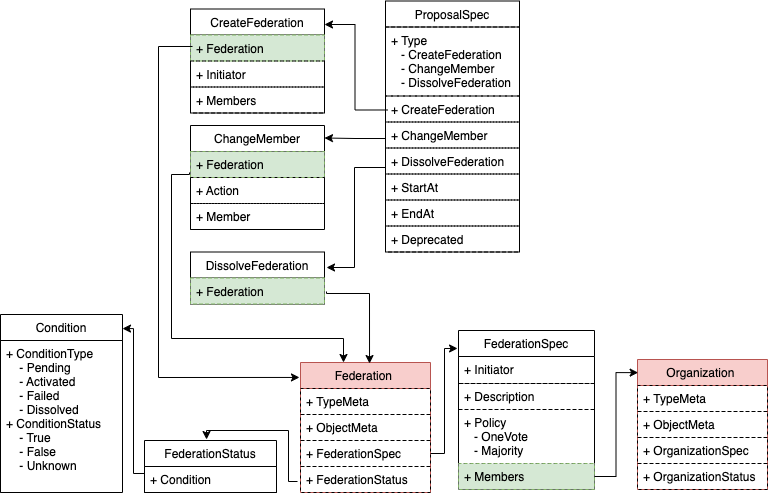

The diagram above was exported from draw.io. Its source (the exported page's mxGraphModel, read from the mxfile embedded in the PNG):
<mxGraphModel dx="2786" dy="1013" grid="0" gridSize="10" guides="1" tooltips="1" connect="0" arrows="0" fold="1" page="0" pageScale="1" pageWidth="827" pageHeight="1169" background="none" math="0" shadow="0">
  <root>
    <mxCell id="0" />
    <mxCell id="1" parent="0" />
    <mxCell id="13" value="FederationSpec" style="swimlane;fontStyle=0;childLayout=stackLayout;horizontal=1;startSize=26;fillColor=none;horizontalStack=0;resizeParent=1;resizeParentMax=0;resizeLast=0;collapsible=1;marginBottom=0;rounded=0;shadow=0;comic=0;swimlaneLine=1;glass=0;swimlaneFillColor=none;" parent="1" vertex="1">
      <mxGeometry x="-780" y="109" width="136" height="159" as="geometry">
        <mxRectangle x="110" y="120" width="90" height="26" as="alternateBounds" />
      </mxGeometry>
    </mxCell>
    <mxCell id="23" value="+ Initiator" style="text;strokeColor=#000000;fillColor=none;align=left;verticalAlign=top;spacingLeft=4;spacingRight=4;overflow=hidden;rotatable=0;points=[[0,0.5],[1,0.5]];portConstraint=eastwest;rounded=0;dashed=1;glass=0;" parent="13" vertex="1">
      <mxGeometry y="26" width="136" height="27" as="geometry" />
    </mxCell>
    <mxCell id="KDWJucEkSN8olWHDvFnU-158" value="+ Description" style="text;strokeColor=#000000;fillColor=none;align=left;verticalAlign=top;spacingLeft=4;spacingRight=4;overflow=hidden;rotatable=0;points=[[0,0.5],[1,0.5]];portConstraint=eastwest;rounded=0;dashed=1;glass=0;" parent="13" vertex="1">
      <mxGeometry y="53" width="136" height="26" as="geometry" />
    </mxCell>
    <mxCell id="KDWJucEkSN8olWHDvFnU-159" value="+ Policy&#10;   - OneVote&#10;   - Majority" style="text;strokeColor=#000000;fillColor=none;align=left;verticalAlign=top;spacingLeft=4;spacingRight=4;overflow=hidden;rotatable=0;points=[[0,0.5],[1,0.5]];portConstraint=eastwest;rounded=0;dashed=1;glass=0;" parent="13" vertex="1">
      <mxGeometry y="79" width="136" height="54" as="geometry" />
    </mxCell>
    <mxCell id="25" value="+ Members" style="text;strokeColor=#82b366;fillColor=#d5e8d4;align=left;verticalAlign=top;spacingLeft=4;spacingRight=4;overflow=hidden;rotatable=0;points=[[0,0.5],[1,0.5]];portConstraint=eastwest;rounded=0;dashed=1;glass=0;" parent="13" vertex="1">
      <mxGeometry y="133" width="136" height="26" as="geometry" />
    </mxCell>
    <mxCell id="46" value="ProposalSpec" style="swimlane;fontStyle=0;childLayout=stackLayout;horizontal=1;startSize=26;fillColor=none;horizontalStack=0;resizeParent=1;resizeParentMax=0;resizeLast=0;collapsible=1;marginBottom=0;rounded=0;shadow=0;comic=0;swimlaneLine=1;glass=0;swimlaneFillColor=none;" parent="1" vertex="1">
      <mxGeometry x="-853" y="-220.5" width="134" height="251" as="geometry">
        <mxRectangle x="110" y="120" width="90" height="26" as="alternateBounds" />
      </mxGeometry>
    </mxCell>
    <mxCell id="50" value="+ Type&#10;   - CreateFederation&#10;   - ChangeMember&#10;   - DissolveFederation" style="text;strokeColor=#000000;fillColor=none;align=left;verticalAlign=top;spacingLeft=4;spacingRight=4;overflow=hidden;rotatable=0;points=[[0,0.5],[1,0.5]];portConstraint=eastwest;rounded=0;dashed=1;glass=0;" parent="46" vertex="1">
      <mxGeometry y="26" width="134" height="69" as="geometry" />
    </mxCell>
    <mxCell id="KDWJucEkSN8olWHDvFnU-233" value="+ CreateFederation&#10;" style="text;strokeColor=#000000;fillColor=none;align=left;verticalAlign=top;spacingLeft=4;spacingRight=4;overflow=hidden;rotatable=0;points=[[0,0.5],[1,0.5]];portConstraint=eastwest;rounded=0;dashed=1;glass=0;" parent="46" vertex="1">
      <mxGeometry y="95" width="134" height="26" as="geometry" />
    </mxCell>
    <mxCell id="51" value="+ ChangeMember&#10;" style="text;strokeColor=#000000;fillColor=none;align=left;verticalAlign=top;spacingLeft=4;spacingRight=4;overflow=hidden;rotatable=0;points=[[0,0.5],[1,0.5]];portConstraint=eastwest;rounded=0;dashed=1;glass=0;" parent="46" vertex="1">
      <mxGeometry y="121" width="134" height="26" as="geometry" />
    </mxCell>
    <mxCell id="KDWJucEkSN8olWHDvFnU-186" value="+ DissolveFederation" style="text;strokeColor=#000000;fillColor=none;align=left;verticalAlign=top;spacingLeft=4;spacingRight=4;overflow=hidden;rotatable=0;points=[[0,0.5],[1,0.5]];portConstraint=eastwest;rounded=0;dashed=1;glass=0;" parent="46" vertex="1">
      <mxGeometry y="147" width="134" height="26" as="geometry" />
    </mxCell>
    <mxCell id="KDWJucEkSN8olWHDvFnU-97" value="+ StartAt &#10;" style="text;strokeColor=#000000;fillColor=none;align=left;verticalAlign=top;spacingLeft=4;spacingRight=4;overflow=hidden;rotatable=0;points=[[0,0.5],[1,0.5]];portConstraint=eastwest;rounded=0;dashed=1;glass=0;" parent="46" vertex="1">
      <mxGeometry y="173" width="134" height="26" as="geometry" />
    </mxCell>
    <mxCell id="KDWJucEkSN8olWHDvFnU-190" value="+ EndAt&#10;" style="text;strokeColor=#000000;fillColor=none;align=left;verticalAlign=top;spacingLeft=4;spacingRight=4;overflow=hidden;rotatable=0;points=[[0,0.5],[1,0.5]];portConstraint=eastwest;rounded=0;dashed=1;glass=0;" parent="46" vertex="1">
      <mxGeometry y="199" width="134" height="26" as="geometry" />
    </mxCell>
    <mxCell id="KDWJucEkSN8olWHDvFnU-192" value="+ Deprecated" style="text;strokeColor=#000000;fillColor=none;align=left;verticalAlign=top;spacingLeft=4;spacingRight=4;overflow=hidden;rotatable=0;points=[[0,0.5],[1,0.5]];portConstraint=eastwest;rounded=0;dashed=1;glass=0;" parent="46" vertex="1">
      <mxGeometry y="225" width="134" height="26" as="geometry" />
    </mxCell>
    <mxCell id="58" value="Federation " style="swimlane;fontStyle=0;childLayout=stackLayout;horizontal=1;startSize=26;fillColor=#f8cecc;horizontalStack=0;resizeParent=1;resizeParentMax=0;resizeLast=0;collapsible=1;marginBottom=0;rounded=0;shadow=0;comic=0;swimlaneLine=1;glass=0;swimlaneFillColor=none;strokeColor=#b85450;" parent="1" vertex="1">
      <mxGeometry x="-938" y="141" width="130" height="130" as="geometry">
        <mxRectangle x="110" y="120" width="90" height="26" as="alternateBounds" />
      </mxGeometry>
    </mxCell>
    <mxCell id="59" value="+ TypeMeta" style="text;strokeColor=#000000;fillColor=none;align=left;verticalAlign=top;spacingLeft=4;spacingRight=4;overflow=hidden;rotatable=0;points=[[0,0.5],[1,0.5]];portConstraint=eastwest;dashed=1;rounded=0;glass=0;" parent="58" vertex="1">
      <mxGeometry y="26" width="130" height="26" as="geometry" />
    </mxCell>
    <mxCell id="60" value="+ ObjectMeta" style="text;strokeColor=#000000;fillColor=none;align=left;verticalAlign=top;spacingLeft=4;spacingRight=4;overflow=hidden;rotatable=0;points=[[0,0.5],[1,0.5]];portConstraint=eastwest;dashed=1;rounded=0;glass=0;" parent="58" vertex="1">
      <mxGeometry y="52" width="130" height="26" as="geometry" />
    </mxCell>
    <mxCell id="61" value="+ FederationSpec" style="text;strokeColor=#000000;fillColor=none;align=left;verticalAlign=top;spacingLeft=4;spacingRight=4;overflow=hidden;rotatable=0;points=[[0,0.5],[1,0.5]];portConstraint=eastwest;rounded=0;dashed=1;glass=0;" parent="58" vertex="1">
      <mxGeometry y="78" width="130" height="26" as="geometry" />
    </mxCell>
    <mxCell id="62" value="+ FederationStatus" style="text;strokeColor=#000000;fillColor=none;align=left;verticalAlign=top;spacingLeft=4;spacingRight=4;overflow=hidden;rotatable=0;points=[[0,0.5],[1,0.5]];portConstraint=eastwest;rounded=0;dashed=1;glass=0;" parent="58" vertex="1">
      <mxGeometry y="104" width="130" height="26" as="geometry" />
    </mxCell>
    <mxCell id="66" value="FederationStatus" style="swimlane;fontStyle=0;childLayout=stackLayout;horizontal=1;startSize=26;fillColor=none;horizontalStack=0;resizeParent=1;resizeParentMax=0;resizeLast=0;collapsible=1;marginBottom=0;rounded=0;shadow=0;comic=0;swimlaneLine=1;glass=0;swimlaneFillColor=none;" parent="1" vertex="1">
      <mxGeometry x="-1094" y="219" width="132" height="52" as="geometry">
        <mxRectangle x="110" y="120" width="90" height="26" as="alternateBounds" />
      </mxGeometry>
    </mxCell>
    <mxCell id="67" value="+ Condition" style="text;strokeColor=#000000;fillColor=none;align=left;verticalAlign=top;spacingLeft=4;spacingRight=4;overflow=hidden;rotatable=0;points=[[0,0.5],[1,0.5]];portConstraint=eastwest;dashed=1;rounded=0;glass=0;" parent="66" vertex="1">
      <mxGeometry y="26" width="132" height="26" as="geometry" />
    </mxCell>
    <mxCell id="KDWJucEkSN8olWHDvFnU-101" value="Organization " style="swimlane;fontStyle=0;childLayout=stackLayout;horizontal=1;startSize=26;fillColor=#f8cecc;horizontalStack=0;resizeParent=1;resizeParentMax=0;resizeLast=0;collapsible=1;marginBottom=0;rounded=0;shadow=0;comic=0;swimlaneLine=1;glass=0;swimlaneFillColor=none;strokeColor=#b85450;" parent="1" vertex="1">
      <mxGeometry x="-601" y="138" width="130" height="130" as="geometry">
        <mxRectangle x="110" y="120" width="90" height="26" as="alternateBounds" />
      </mxGeometry>
    </mxCell>
    <mxCell id="KDWJucEkSN8olWHDvFnU-102" value="+ TypeMeta" style="text;strokeColor=#000000;fillColor=none;align=left;verticalAlign=top;spacingLeft=4;spacingRight=4;overflow=hidden;rotatable=0;points=[[0,0.5],[1,0.5]];portConstraint=eastwest;dashed=1;rounded=0;glass=0;" parent="KDWJucEkSN8olWHDvFnU-101" vertex="1">
      <mxGeometry y="26" width="130" height="26" as="geometry" />
    </mxCell>
    <mxCell id="KDWJucEkSN8olWHDvFnU-103" value="+ ObjectMeta" style="text;strokeColor=#000000;fillColor=none;align=left;verticalAlign=top;spacingLeft=4;spacingRight=4;overflow=hidden;rotatable=0;points=[[0,0.5],[1,0.5]];portConstraint=eastwest;dashed=1;rounded=0;glass=0;" parent="KDWJucEkSN8olWHDvFnU-101" vertex="1">
      <mxGeometry y="52" width="130" height="26" as="geometry" />
    </mxCell>
    <mxCell id="KDWJucEkSN8olWHDvFnU-104" value="+ OrganizationSpec" style="text;strokeColor=#000000;fillColor=none;align=left;verticalAlign=top;spacingLeft=4;spacingRight=4;overflow=hidden;rotatable=0;points=[[0,0.5],[1,0.5]];portConstraint=eastwest;rounded=0;dashed=1;glass=0;" parent="KDWJucEkSN8olWHDvFnU-101" vertex="1">
      <mxGeometry y="78" width="130" height="26" as="geometry" />
    </mxCell>
    <mxCell id="KDWJucEkSN8olWHDvFnU-105" value="+ OrganizationStatus" style="text;strokeColor=#000000;fillColor=none;align=left;verticalAlign=top;spacingLeft=4;spacingRight=4;overflow=hidden;rotatable=0;points=[[0,0.5],[1,0.5]];portConstraint=eastwest;rounded=0;dashed=1;glass=0;" parent="KDWJucEkSN8olWHDvFnU-101" vertex="1">
      <mxGeometry y="104" width="130" height="26" as="geometry" />
    </mxCell>
    <mxCell id="KDWJucEkSN8olWHDvFnU-226" value="CreateFederation" style="swimlane;fontStyle=0;childLayout=stackLayout;horizontal=1;startSize=26;fillColor=none;horizontalStack=0;resizeParent=1;resizeParentMax=0;resizeLast=0;collapsible=1;marginBottom=0;rounded=0;shadow=0;comic=0;swimlaneLine=1;glass=0;swimlaneFillColor=none;" parent="1" vertex="1">
      <mxGeometry x="-1048" y="-212.5" width="134" height="104" as="geometry">
        <mxRectangle x="110" y="120" width="90" height="26" as="alternateBounds" />
      </mxGeometry>
    </mxCell>
    <mxCell id="KDWJucEkSN8olWHDvFnU-229" value="+ Federation" style="text;strokeColor=#82b366;fillColor=#d5e8d4;align=left;verticalAlign=top;spacingLeft=4;spacingRight=4;overflow=hidden;rotatable=0;points=[[0,0.5],[1,0.5]];portConstraint=eastwest;rounded=0;dashed=1;glass=0;" parent="KDWJucEkSN8olWHDvFnU-226" vertex="1">
      <mxGeometry y="26" width="134" height="26" as="geometry" />
    </mxCell>
    <mxCell id="KDWJucEkSN8olWHDvFnU-230" value="+ Initiator &#10;" style="text;strokeColor=#000000;fillColor=none;align=left;verticalAlign=top;spacingLeft=4;spacingRight=4;overflow=hidden;rotatable=0;points=[[0,0.5],[1,0.5]];portConstraint=eastwest;rounded=0;dashed=1;glass=0;" parent="KDWJucEkSN8olWHDvFnU-226" vertex="1">
      <mxGeometry y="52" width="134" height="26" as="geometry" />
    </mxCell>
    <mxCell id="KDWJucEkSN8olWHDvFnU-231" value="+ Members" style="text;strokeColor=#000000;fillColor=none;align=left;verticalAlign=top;spacingLeft=4;spacingRight=4;overflow=hidden;rotatable=0;points=[[0,0.5],[1,0.5]];portConstraint=eastwest;rounded=0;dashed=1;glass=0;" parent="KDWJucEkSN8olWHDvFnU-226" vertex="1">
      <mxGeometry y="78" width="134" height="26" as="geometry" />
    </mxCell>
    <mxCell id="KDWJucEkSN8olWHDvFnU-236" value="ChangeMember" style="swimlane;fontStyle=0;childLayout=stackLayout;horizontal=1;startSize=26;fillColor=none;horizontalStack=0;resizeParent=1;resizeParentMax=0;resizeLast=0;collapsible=1;marginBottom=0;rounded=0;shadow=0;comic=0;swimlaneLine=1;glass=0;swimlaneFillColor=none;" parent="1" vertex="1">
      <mxGeometry x="-1048" y="-96" width="134" height="104" as="geometry">
        <mxRectangle x="110" y="120" width="90" height="26" as="alternateBounds" />
      </mxGeometry>
    </mxCell>
    <mxCell id="KDWJucEkSN8olWHDvFnU-237" value="+ Federation" style="text;strokeColor=#82b366;fillColor=#d5e8d4;align=left;verticalAlign=top;spacingLeft=4;spacingRight=4;overflow=hidden;rotatable=0;points=[[0,0.5],[1,0.5]];portConstraint=eastwest;rounded=0;dashed=1;glass=0;" parent="KDWJucEkSN8olWHDvFnU-236" vertex="1">
      <mxGeometry y="26" width="134" height="26" as="geometry" />
    </mxCell>
    <mxCell id="KDWJucEkSN8olWHDvFnU-238" value="+ Action &#10;" style="text;strokeColor=#000000;fillColor=none;align=left;verticalAlign=top;spacingLeft=4;spacingRight=4;overflow=hidden;rotatable=0;points=[[0,0.5],[1,0.5]];portConstraint=eastwest;rounded=0;dashed=1;glass=0;" parent="KDWJucEkSN8olWHDvFnU-236" vertex="1">
      <mxGeometry y="52" width="134" height="26" as="geometry" />
    </mxCell>
    <mxCell id="KDWJucEkSN8olWHDvFnU-239" value="+ Member" style="text;strokeColor=#000000;fillColor=none;align=left;verticalAlign=top;spacingLeft=4;spacingRight=4;overflow=hidden;rotatable=0;points=[[0,0.5],[1,0.5]];portConstraint=eastwest;rounded=0;dashed=1;glass=0;" parent="KDWJucEkSN8olWHDvFnU-236" vertex="1">
      <mxGeometry y="78" width="134" height="26" as="geometry" />
    </mxCell>
    <mxCell id="KDWJucEkSN8olWHDvFnU-242" value="DissolveFederation" style="swimlane;fontStyle=0;childLayout=stackLayout;horizontal=1;startSize=26;fillColor=none;horizontalStack=0;resizeParent=1;resizeParentMax=0;resizeLast=0;collapsible=1;marginBottom=0;rounded=0;shadow=0;comic=0;swimlaneLine=1;glass=0;swimlaneFillColor=none;" parent="1" vertex="1">
      <mxGeometry x="-1048" y="30.5" width="134" height="52" as="geometry">
        <mxRectangle x="110" y="120" width="90" height="26" as="alternateBounds" />
      </mxGeometry>
    </mxCell>
    <mxCell id="KDWJucEkSN8olWHDvFnU-243" value="+ Federation" style="text;strokeColor=#82b366;fillColor=#d5e8d4;align=left;verticalAlign=top;spacingLeft=4;spacingRight=4;overflow=hidden;rotatable=0;points=[[0,0.5],[1,0.5]];portConstraint=eastwest;rounded=0;dashed=1;glass=0;" parent="KDWJucEkSN8olWHDvFnU-242" vertex="1">
      <mxGeometry y="26" width="134" height="26" as="geometry" />
    </mxCell>
    <mxCell id="KDWJucEkSN8olWHDvFnU-253" style="edgeStyle=orthogonalEdgeStyle;rounded=0;orthogonalLoop=1;jettySize=auto;html=1;entryX=0.005;entryY=0.101;entryDx=0;entryDy=0;entryPerimeter=0;" parent="1" source="25" target="KDWJucEkSN8olWHDvFnU-101" edge="1">
      <mxGeometry relative="1" as="geometry" />
    </mxCell>
    <mxCell id="-aO0HeFxuFXKlExwXgox-67" value="Condition" style="swimlane;fontStyle=0;childLayout=stackLayout;horizontal=1;startSize=26;fillColor=none;horizontalStack=0;resizeParent=1;resizeParentMax=0;resizeLast=0;collapsible=1;marginBottom=0;rounded=0;shadow=0;comic=0;swimlaneLine=1;glass=0;swimlaneFillColor=none;" parent="1" vertex="1">
      <mxGeometry x="-1238" y="93" width="122" height="178" as="geometry">
        <mxRectangle x="110" y="120" width="90" height="26" as="alternateBounds" />
      </mxGeometry>
    </mxCell>
    <mxCell id="-aO0HeFxuFXKlExwXgox-68" value="+ ConditionType&#10;    - Pending&#10;    - Activated&#10;    - Failed &#10;    - Dissolved&#10;+ ConditionStatus&#10;    - True&#10;    - False&#10;    - Unknown" style="text;strokeColor=#000000;fillColor=none;align=left;verticalAlign=top;spacingLeft=4;spacingRight=4;overflow=hidden;rotatable=0;points=[[0,0.5],[1,0.5]];portConstraint=eastwest;dashed=1;rounded=0;glass=0;" parent="-aO0HeFxuFXKlExwXgox-67" vertex="1">
      <mxGeometry y="26" width="122" height="152" as="geometry" />
    </mxCell>
    <mxCell id="JA708I5HQVqm8P09V9eA-67" value="" style="endArrow=classic;html=1;rounded=0;exitX=0.015;exitY=0.442;exitDx=0;exitDy=0;exitPerimeter=0;entryX=-0.008;entryY=0.115;entryDx=0;entryDy=0;entryPerimeter=0;edgeStyle=orthogonalEdgeStyle;" parent="1" source="KDWJucEkSN8olWHDvFnU-229" target="58" edge="1">
      <mxGeometry width="50" height="50" relative="1" as="geometry">
        <mxPoint x="-1095" y="-137" as="sourcePoint" />
        <mxPoint x="-1159" y="-192" as="targetPoint" />
        <Array as="points">
          <mxPoint x="-1080" y="-175" />
          <mxPoint x="-1080" y="156" />
        </Array>
      </mxGeometry>
    </mxCell>
    <mxCell id="JA708I5HQVqm8P09V9eA-70" value="" style="endArrow=classic;html=1;rounded=0;edgeStyle=orthogonalEdgeStyle;" parent="1" edge="1">
      <mxGeometry width="50" height="50" relative="1" as="geometry">
        <mxPoint x="-1049" y="-49" as="sourcePoint" />
        <mxPoint x="-895" y="141" as="targetPoint" />
        <Array as="points">
          <mxPoint x="-1067" y="-47" />
          <mxPoint x="-1067" y="117" />
          <mxPoint x="-895" y="117" />
        </Array>
      </mxGeometry>
    </mxCell>
    <mxCell id="JA708I5HQVqm8P09V9eA-71" value="" style="endArrow=classic;html=1;rounded=0;edgeStyle=orthogonalEdgeStyle;entryX=0.531;entryY=0.008;entryDx=0;entryDy=0;entryPerimeter=0;" parent="1" target="58" edge="1">
      <mxGeometry width="50" height="50" relative="1" as="geometry">
        <mxPoint x="-912" y="70" as="sourcePoint" />
        <mxPoint x="-758" y="260" as="targetPoint" />
        <Array as="points">
          <mxPoint x="-912" y="72" />
          <mxPoint x="-869" y="72" />
        </Array>
      </mxGeometry>
    </mxCell>
    <mxCell id="JA708I5HQVqm8P09V9eA-72" value="" style="endArrow=classic;html=1;rounded=0;entryX=0.47;entryY=-0.019;entryDx=0;entryDy=0;entryPerimeter=0;exitX=-0.023;exitY=0.577;exitDx=0;exitDy=0;exitPerimeter=0;edgeStyle=orthogonalEdgeStyle;" parent="1" source="62" target="66" edge="1">
      <mxGeometry width="50" height="50" relative="1" as="geometry">
        <mxPoint x="-937" y="300" as="sourcePoint" />
        <mxPoint x="-887" y="250" as="targetPoint" />
      </mxGeometry>
    </mxCell>
    <mxCell id="JA708I5HQVqm8P09V9eA-73" value="" style="endArrow=classic;html=1;rounded=0;entryX=-0.007;entryY=0.113;entryDx=0;entryDy=0;entryPerimeter=0;edgeStyle=orthogonalEdgeStyle;" parent="1" source="61" target="13" edge="1">
      <mxGeometry width="50" height="50" relative="1" as="geometry">
        <mxPoint x="-930.99" y="270.00199999999995" as="sourcePoint" />
        <mxPoint x="-1021.96" y="228.01199999999994" as="targetPoint" />
      </mxGeometry>
    </mxCell>
    <mxCell id="JA708I5HQVqm8P09V9eA-75" value="" style="endArrow=classic;html=1;rounded=0;exitX=0.015;exitY=0.538;exitDx=0;exitDy=0;exitPerimeter=0;entryX=1;entryY=0.149;entryDx=0;entryDy=0;entryPerimeter=0;edgeStyle=orthogonalEdgeStyle;" parent="1" source="KDWJucEkSN8olWHDvFnU-233" target="KDWJucEkSN8olWHDvFnU-226" edge="1">
      <mxGeometry width="50" height="50" relative="1" as="geometry">
        <mxPoint x="-606" y="-165" as="sourcePoint" />
        <mxPoint x="-556" y="-215" as="targetPoint" />
      </mxGeometry>
    </mxCell>
    <mxCell id="JA708I5HQVqm8P09V9eA-76" value="" style="endArrow=classic;html=1;rounded=0;exitX=0;exitY=0.635;exitDx=0;exitDy=0;exitPerimeter=0;entryX=1;entryY=0.12;entryDx=0;entryDy=0;entryPerimeter=0;edgeStyle=orthogonalEdgeStyle;" parent="1" source="51" target="KDWJucEkSN8olWHDvFnU-236" edge="1">
      <mxGeometry width="50" height="50" relative="1" as="geometry">
        <mxPoint x="-853" y="-76.01199999999994" as="sourcePoint" />
        <mxPoint x="-916.01" y="-168.00400000000002" as="targetPoint" />
      </mxGeometry>
    </mxCell>
    <mxCell id="JA708I5HQVqm8P09V9eA-77" value="" style="endArrow=classic;html=1;rounded=0;entryX=1.015;entryY=0.298;entryDx=0;entryDy=0;entryPerimeter=0;edgeStyle=orthogonalEdgeStyle;" parent="1" source="KDWJucEkSN8olWHDvFnU-186" target="KDWJucEkSN8olWHDvFnU-242" edge="1">
      <mxGeometry width="50" height="50" relative="1" as="geometry">
        <mxPoint x="-843" y="-66.01199999999994" as="sourcePoint" />
        <mxPoint x="-904" y="-69.01999999999998" as="targetPoint" />
        <Array as="points">
          <mxPoint x="-884" y="-54" />
          <mxPoint x="-884" y="46" />
        </Array>
      </mxGeometry>
    </mxCell>
    <mxCell id="JA708I5HQVqm8P09V9eA-78" value="" style="endArrow=classic;html=1;rounded=0;exitX=0;exitY=0.269;exitDx=0;exitDy=0;exitPerimeter=0;entryX=1;entryY=0.079;entryDx=0;entryDy=0;entryPerimeter=0;edgeStyle=orthogonalEdgeStyle;" parent="1" source="67" target="-aO0HeFxuFXKlExwXgox-67" edge="1">
      <mxGeometry width="50" height="50" relative="1" as="geometry">
        <mxPoint x="-1185" y="-10" as="sourcePoint" />
        <mxPoint x="-1135" y="-60" as="targetPoint" />
      </mxGeometry>
    </mxCell>
  </root>
</mxGraphModel>